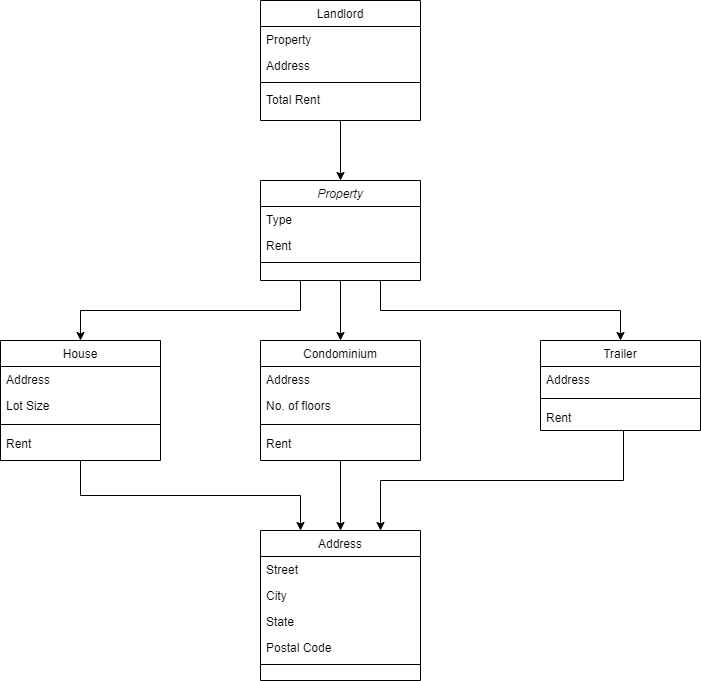

The diagram above was exported from draw.io. Its source (the exported page's mxGraphModel, read from the mxfile embedded in the PNG):
<mxGraphModel dx="1038" dy="477" grid="1" gridSize="10" guides="1" tooltips="1" connect="1" arrows="1" fold="1" page="1" pageScale="1" pageWidth="827" pageHeight="1169" math="0" shadow="0">
  <root>
    <mxCell id="WIyWlLk6GJQsqaUBKTNV-0" />
    <mxCell id="WIyWlLk6GJQsqaUBKTNV-1" parent="WIyWlLk6GJQsqaUBKTNV-0" />
    <mxCell id="vk8FBYw4HM5lqJMiEU73-13" style="edgeStyle=orthogonalEdgeStyle;rounded=0;orthogonalLoop=1;jettySize=auto;html=1;exitX=0.5;exitY=1;exitDx=0;exitDy=0;entryX=0.5;entryY=0;entryDx=0;entryDy=0;" edge="1" parent="WIyWlLk6GJQsqaUBKTNV-1" source="zkfFHV4jXpPFQw0GAbJ--0" target="zkfFHV4jXpPFQw0GAbJ--6">
      <mxGeometry relative="1" as="geometry" />
    </mxCell>
    <mxCell id="zkfFHV4jXpPFQw0GAbJ--0" value="Landlord" style="swimlane;fontStyle=0;align=center;verticalAlign=top;childLayout=stackLayout;horizontal=1;startSize=26;horizontalStack=0;resizeParent=1;resizeLast=0;collapsible=1;marginBottom=0;rounded=0;shadow=0;strokeWidth=1;" parent="WIyWlLk6GJQsqaUBKTNV-1" vertex="1">
      <mxGeometry x="320" y="80" width="160" height="120" as="geometry">
        <mxRectangle x="230" y="140" width="160" height="26" as="alternateBounds" />
      </mxGeometry>
    </mxCell>
    <mxCell id="zkfFHV4jXpPFQw0GAbJ--1" value="Property" style="text;align=left;verticalAlign=top;spacingLeft=4;spacingRight=4;overflow=hidden;rotatable=0;points=[[0,0.5],[1,0.5]];portConstraint=eastwest;" parent="zkfFHV4jXpPFQw0GAbJ--0" vertex="1">
      <mxGeometry y="26" width="160" height="26" as="geometry" />
    </mxCell>
    <mxCell id="zkfFHV4jXpPFQw0GAbJ--2" value="Address" style="text;align=left;verticalAlign=top;spacingLeft=4;spacingRight=4;overflow=hidden;rotatable=0;points=[[0,0.5],[1,0.5]];portConstraint=eastwest;rounded=0;shadow=0;html=0;" parent="zkfFHV4jXpPFQw0GAbJ--0" vertex="1">
      <mxGeometry y="52" width="160" height="26" as="geometry" />
    </mxCell>
    <mxCell id="zkfFHV4jXpPFQw0GAbJ--4" value="" style="line;html=1;strokeWidth=1;align=left;verticalAlign=middle;spacingTop=-1;spacingLeft=3;spacingRight=3;rotatable=0;labelPosition=right;points=[];portConstraint=eastwest;" parent="zkfFHV4jXpPFQw0GAbJ--0" vertex="1">
      <mxGeometry y="78" width="160" height="8" as="geometry" />
    </mxCell>
    <mxCell id="zkfFHV4jXpPFQw0GAbJ--5" value="Total Rent" style="text;align=left;verticalAlign=top;spacingLeft=4;spacingRight=4;overflow=hidden;rotatable=0;points=[[0,0.5],[1,0.5]];portConstraint=eastwest;" parent="zkfFHV4jXpPFQw0GAbJ--0" vertex="1">
      <mxGeometry y="86" width="160" height="26" as="geometry" />
    </mxCell>
    <mxCell id="vk8FBYw4HM5lqJMiEU73-14" style="edgeStyle=orthogonalEdgeStyle;rounded=0;orthogonalLoop=1;jettySize=auto;html=1;exitX=0.5;exitY=1;exitDx=0;exitDy=0;" edge="1" parent="WIyWlLk6GJQsqaUBKTNV-1" source="zkfFHV4jXpPFQw0GAbJ--6" target="vk8FBYw4HM5lqJMiEU73-2">
      <mxGeometry relative="1" as="geometry" />
    </mxCell>
    <mxCell id="vk8FBYw4HM5lqJMiEU73-15" style="edgeStyle=orthogonalEdgeStyle;rounded=0;orthogonalLoop=1;jettySize=auto;html=1;exitX=0.25;exitY=1;exitDx=0;exitDy=0;entryX=0.5;entryY=0;entryDx=0;entryDy=0;" edge="1" parent="WIyWlLk6GJQsqaUBKTNV-1" source="zkfFHV4jXpPFQw0GAbJ--6" target="zkfFHV4jXpPFQw0GAbJ--13">
      <mxGeometry relative="1" as="geometry" />
    </mxCell>
    <mxCell id="vk8FBYw4HM5lqJMiEU73-16" style="edgeStyle=orthogonalEdgeStyle;rounded=0;orthogonalLoop=1;jettySize=auto;html=1;exitX=0.75;exitY=1;exitDx=0;exitDy=0;entryX=0.5;entryY=0;entryDx=0;entryDy=0;" edge="1" parent="WIyWlLk6GJQsqaUBKTNV-1" source="zkfFHV4jXpPFQw0GAbJ--6" target="vk8FBYw4HM5lqJMiEU73-7">
      <mxGeometry relative="1" as="geometry" />
    </mxCell>
    <mxCell id="zkfFHV4jXpPFQw0GAbJ--6" value="Property" style="swimlane;fontStyle=2;align=center;verticalAlign=top;childLayout=stackLayout;horizontal=1;startSize=26;horizontalStack=0;resizeParent=1;resizeLast=0;collapsible=1;marginBottom=0;rounded=0;shadow=0;strokeWidth=1;" parent="WIyWlLk6GJQsqaUBKTNV-1" vertex="1">
      <mxGeometry x="320" y="260" width="160" height="100" as="geometry">
        <mxRectangle x="130" y="380" width="160" height="26" as="alternateBounds" />
      </mxGeometry>
    </mxCell>
    <mxCell id="zkfFHV4jXpPFQw0GAbJ--7" value="Type" style="text;align=left;verticalAlign=top;spacingLeft=4;spacingRight=4;overflow=hidden;rotatable=0;points=[[0,0.5],[1,0.5]];portConstraint=eastwest;" parent="zkfFHV4jXpPFQw0GAbJ--6" vertex="1">
      <mxGeometry y="26" width="160" height="26" as="geometry" />
    </mxCell>
    <mxCell id="zkfFHV4jXpPFQw0GAbJ--8" value="Rent" style="text;align=left;verticalAlign=top;spacingLeft=4;spacingRight=4;overflow=hidden;rotatable=0;points=[[0,0.5],[1,0.5]];portConstraint=eastwest;rounded=0;shadow=0;html=0;" parent="zkfFHV4jXpPFQw0GAbJ--6" vertex="1">
      <mxGeometry y="52" width="160" height="26" as="geometry" />
    </mxCell>
    <mxCell id="zkfFHV4jXpPFQw0GAbJ--9" value="" style="line;html=1;strokeWidth=1;align=left;verticalAlign=middle;spacingTop=-1;spacingLeft=3;spacingRight=3;rotatable=0;labelPosition=right;points=[];portConstraint=eastwest;" parent="zkfFHV4jXpPFQw0GAbJ--6" vertex="1">
      <mxGeometry y="78" width="160" height="8" as="geometry" />
    </mxCell>
    <mxCell id="vk8FBYw4HM5lqJMiEU73-17" style="edgeStyle=orthogonalEdgeStyle;rounded=0;orthogonalLoop=1;jettySize=auto;html=1;exitX=0.5;exitY=1;exitDx=0;exitDy=0;entryX=0.25;entryY=0;entryDx=0;entryDy=0;" edge="1" parent="WIyWlLk6GJQsqaUBKTNV-1" source="zkfFHV4jXpPFQw0GAbJ--13" target="zkfFHV4jXpPFQw0GAbJ--17">
      <mxGeometry relative="1" as="geometry" />
    </mxCell>
    <mxCell id="zkfFHV4jXpPFQw0GAbJ--13" value="House" style="swimlane;fontStyle=0;align=center;verticalAlign=top;childLayout=stackLayout;horizontal=1;startSize=26;horizontalStack=0;resizeParent=1;resizeLast=0;collapsible=1;marginBottom=0;rounded=0;shadow=0;strokeWidth=1;" parent="WIyWlLk6GJQsqaUBKTNV-1" vertex="1">
      <mxGeometry x="60" y="420" width="160" height="120" as="geometry">
        <mxRectangle x="340" y="380" width="170" height="26" as="alternateBounds" />
      </mxGeometry>
    </mxCell>
    <mxCell id="zkfFHV4jXpPFQw0GAbJ--14" value="Address" style="text;align=left;verticalAlign=top;spacingLeft=4;spacingRight=4;overflow=hidden;rotatable=0;points=[[0,0.5],[1,0.5]];portConstraint=eastwest;" parent="zkfFHV4jXpPFQw0GAbJ--13" vertex="1">
      <mxGeometry y="26" width="160" height="26" as="geometry" />
    </mxCell>
    <mxCell id="vk8FBYw4HM5lqJMiEU73-0" value="Lot Size" style="text;align=left;verticalAlign=top;spacingLeft=4;spacingRight=4;overflow=hidden;rotatable=0;points=[[0,0.5],[1,0.5]];portConstraint=eastwest;" vertex="1" parent="zkfFHV4jXpPFQw0GAbJ--13">
      <mxGeometry y="52" width="160" height="26" as="geometry" />
    </mxCell>
    <mxCell id="zkfFHV4jXpPFQw0GAbJ--15" value="" style="line;html=1;strokeWidth=1;align=left;verticalAlign=middle;spacingTop=-1;spacingLeft=3;spacingRight=3;rotatable=0;labelPosition=right;points=[];portConstraint=eastwest;" parent="zkfFHV4jXpPFQw0GAbJ--13" vertex="1">
      <mxGeometry y="78" width="160" height="12" as="geometry" />
    </mxCell>
    <mxCell id="vk8FBYw4HM5lqJMiEU73-1" value="Rent" style="text;align=left;verticalAlign=top;spacingLeft=4;spacingRight=4;overflow=hidden;rotatable=0;points=[[0,0.5],[1,0.5]];portConstraint=eastwest;" vertex="1" parent="zkfFHV4jXpPFQw0GAbJ--13">
      <mxGeometry y="90" width="160" height="26" as="geometry" />
    </mxCell>
    <mxCell id="zkfFHV4jXpPFQw0GAbJ--17" value="Address" style="swimlane;fontStyle=0;align=center;verticalAlign=top;childLayout=stackLayout;horizontal=1;startSize=26;horizontalStack=0;resizeParent=1;resizeLast=0;collapsible=1;marginBottom=0;rounded=0;shadow=0;strokeWidth=1;" parent="WIyWlLk6GJQsqaUBKTNV-1" vertex="1">
      <mxGeometry x="320" y="610" width="160" height="150" as="geometry">
        <mxRectangle x="550" y="140" width="160" height="26" as="alternateBounds" />
      </mxGeometry>
    </mxCell>
    <mxCell id="zkfFHV4jXpPFQw0GAbJ--18" value="Street" style="text;align=left;verticalAlign=top;spacingLeft=4;spacingRight=4;overflow=hidden;rotatable=0;points=[[0,0.5],[1,0.5]];portConstraint=eastwest;" parent="zkfFHV4jXpPFQw0GAbJ--17" vertex="1">
      <mxGeometry y="26" width="160" height="26" as="geometry" />
    </mxCell>
    <mxCell id="zkfFHV4jXpPFQw0GAbJ--19" value="City" style="text;align=left;verticalAlign=top;spacingLeft=4;spacingRight=4;overflow=hidden;rotatable=0;points=[[0,0.5],[1,0.5]];portConstraint=eastwest;rounded=0;shadow=0;html=0;" parent="zkfFHV4jXpPFQw0GAbJ--17" vertex="1">
      <mxGeometry y="52" width="160" height="26" as="geometry" />
    </mxCell>
    <mxCell id="zkfFHV4jXpPFQw0GAbJ--20" value="State" style="text;align=left;verticalAlign=top;spacingLeft=4;spacingRight=4;overflow=hidden;rotatable=0;points=[[0,0.5],[1,0.5]];portConstraint=eastwest;rounded=0;shadow=0;html=0;" parent="zkfFHV4jXpPFQw0GAbJ--17" vertex="1">
      <mxGeometry y="78" width="160" height="26" as="geometry" />
    </mxCell>
    <mxCell id="zkfFHV4jXpPFQw0GAbJ--21" value="Postal Code" style="text;align=left;verticalAlign=top;spacingLeft=4;spacingRight=4;overflow=hidden;rotatable=0;points=[[0,0.5],[1,0.5]];portConstraint=eastwest;rounded=0;shadow=0;html=0;" parent="zkfFHV4jXpPFQw0GAbJ--17" vertex="1">
      <mxGeometry y="104" width="160" height="26" as="geometry" />
    </mxCell>
    <mxCell id="zkfFHV4jXpPFQw0GAbJ--23" value="" style="line;html=1;strokeWidth=1;align=left;verticalAlign=middle;spacingTop=-1;spacingLeft=3;spacingRight=3;rotatable=0;labelPosition=right;points=[];portConstraint=eastwest;" parent="zkfFHV4jXpPFQw0GAbJ--17" vertex="1">
      <mxGeometry y="130" width="160" height="8" as="geometry" />
    </mxCell>
    <mxCell id="vk8FBYw4HM5lqJMiEU73-18" style="edgeStyle=orthogonalEdgeStyle;rounded=0;orthogonalLoop=1;jettySize=auto;html=1;exitX=0.5;exitY=1;exitDx=0;exitDy=0;entryX=0.5;entryY=0;entryDx=0;entryDy=0;" edge="1" parent="WIyWlLk6GJQsqaUBKTNV-1" source="vk8FBYw4HM5lqJMiEU73-2" target="zkfFHV4jXpPFQw0GAbJ--17">
      <mxGeometry relative="1" as="geometry" />
    </mxCell>
    <mxCell id="vk8FBYw4HM5lqJMiEU73-2" value="Condominium" style="swimlane;fontStyle=0;align=center;verticalAlign=top;childLayout=stackLayout;horizontal=1;startSize=26;horizontalStack=0;resizeParent=1;resizeLast=0;collapsible=1;marginBottom=0;rounded=0;shadow=0;strokeWidth=1;" vertex="1" parent="WIyWlLk6GJQsqaUBKTNV-1">
      <mxGeometry x="320" y="420" width="160" height="120" as="geometry">
        <mxRectangle x="340" y="380" width="170" height="26" as="alternateBounds" />
      </mxGeometry>
    </mxCell>
    <mxCell id="vk8FBYw4HM5lqJMiEU73-3" value="Address" style="text;align=left;verticalAlign=top;spacingLeft=4;spacingRight=4;overflow=hidden;rotatable=0;points=[[0,0.5],[1,0.5]];portConstraint=eastwest;" vertex="1" parent="vk8FBYw4HM5lqJMiEU73-2">
      <mxGeometry y="26" width="160" height="26" as="geometry" />
    </mxCell>
    <mxCell id="vk8FBYw4HM5lqJMiEU73-4" value="No. of floors" style="text;align=left;verticalAlign=top;spacingLeft=4;spacingRight=4;overflow=hidden;rotatable=0;points=[[0,0.5],[1,0.5]];portConstraint=eastwest;" vertex="1" parent="vk8FBYw4HM5lqJMiEU73-2">
      <mxGeometry y="52" width="160" height="26" as="geometry" />
    </mxCell>
    <mxCell id="vk8FBYw4HM5lqJMiEU73-5" value="" style="line;html=1;strokeWidth=1;align=left;verticalAlign=middle;spacingTop=-1;spacingLeft=3;spacingRight=3;rotatable=0;labelPosition=right;points=[];portConstraint=eastwest;" vertex="1" parent="vk8FBYw4HM5lqJMiEU73-2">
      <mxGeometry y="78" width="160" height="12" as="geometry" />
    </mxCell>
    <mxCell id="vk8FBYw4HM5lqJMiEU73-6" value="Rent" style="text;align=left;verticalAlign=top;spacingLeft=4;spacingRight=4;overflow=hidden;rotatable=0;points=[[0,0.5],[1,0.5]];portConstraint=eastwest;" vertex="1" parent="vk8FBYw4HM5lqJMiEU73-2">
      <mxGeometry y="90" width="160" height="26" as="geometry" />
    </mxCell>
    <mxCell id="vk8FBYw4HM5lqJMiEU73-7" value="Trailer" style="swimlane;fontStyle=0;align=center;verticalAlign=top;childLayout=stackLayout;horizontal=1;startSize=26;horizontalStack=0;resizeParent=1;resizeLast=0;collapsible=1;marginBottom=0;rounded=0;shadow=0;strokeWidth=1;" vertex="1" parent="WIyWlLk6GJQsqaUBKTNV-1">
      <mxGeometry x="600" y="420" width="160" height="90" as="geometry">
        <mxRectangle x="340" y="380" width="170" height="26" as="alternateBounds" />
      </mxGeometry>
    </mxCell>
    <mxCell id="vk8FBYw4HM5lqJMiEU73-8" value="Address" style="text;align=left;verticalAlign=top;spacingLeft=4;spacingRight=4;overflow=hidden;rotatable=0;points=[[0,0.5],[1,0.5]];portConstraint=eastwest;" vertex="1" parent="vk8FBYw4HM5lqJMiEU73-7">
      <mxGeometry y="26" width="160" height="26" as="geometry" />
    </mxCell>
    <mxCell id="vk8FBYw4HM5lqJMiEU73-10" value="" style="line;html=1;strokeWidth=1;align=left;verticalAlign=middle;spacingTop=-1;spacingLeft=3;spacingRight=3;rotatable=0;labelPosition=right;points=[];portConstraint=eastwest;" vertex="1" parent="vk8FBYw4HM5lqJMiEU73-7">
      <mxGeometry y="52" width="160" height="12" as="geometry" />
    </mxCell>
    <mxCell id="vk8FBYw4HM5lqJMiEU73-11" value="Rent" style="text;align=left;verticalAlign=top;spacingLeft=4;spacingRight=4;overflow=hidden;rotatable=0;points=[[0,0.5],[1,0.5]];portConstraint=eastwest;" vertex="1" parent="vk8FBYw4HM5lqJMiEU73-7">
      <mxGeometry y="64" width="160" height="26" as="geometry" />
    </mxCell>
    <mxCell id="vk8FBYw4HM5lqJMiEU73-19" style="edgeStyle=orthogonalEdgeStyle;rounded=0;orthogonalLoop=1;jettySize=auto;html=1;entryX=0.75;entryY=0;entryDx=0;entryDy=0;" edge="1" parent="WIyWlLk6GJQsqaUBKTNV-1" source="vk8FBYw4HM5lqJMiEU73-11" target="zkfFHV4jXpPFQw0GAbJ--17">
      <mxGeometry relative="1" as="geometry">
        <Array as="points">
          <mxPoint x="683" y="560" />
          <mxPoint x="440" y="560" />
        </Array>
      </mxGeometry>
    </mxCell>
  </root>
</mxGraphModel>